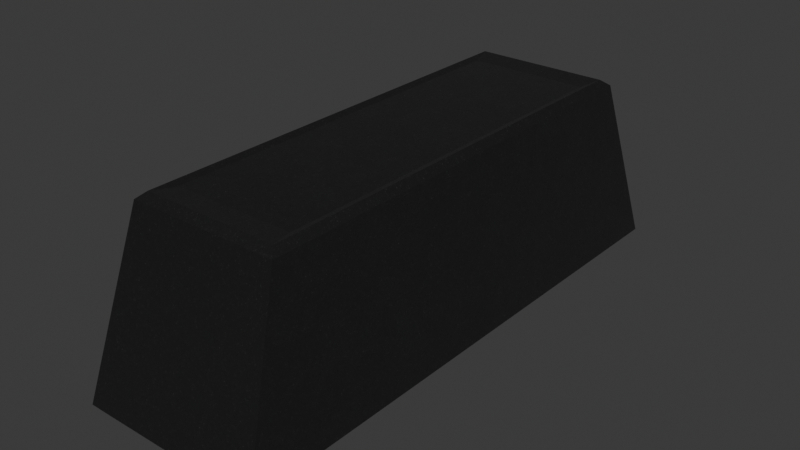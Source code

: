 # Source: iron_ingot.blend  (saved by Blender 4.3.34; exported with 4.5.12 LTS)
import bpy
from mathutils import Matrix  # noqa: F401  (used for matrix-valued properties, if any)

bpy.ops.wm.read_factory_settings(use_empty=True)
scene = bpy.context.scene
scene.name = 'Scene'

# ---- collections
col_collection = bpy.data.collections.new('Collection'); scene.collection.children.link(col_collection)

# ---- images (referenced by path relative to the original .blend; pixels are not part of the script)
import os
ASSET_DIR = os.environ.get("B2B_ASSET_DIR", "")  # directory of the original .blend (textures are referenced by path, not embedded)
HERE = os.path.dirname(os.path.abspath(__file__))  # packed textures are extracted next to this script under _unpacked/

def load_image(name, relpath, width, height, colorspace="sRGB"):
    """Load a texture the original file referenced (path relative to the .blend, or extracted next to this script)."""
    p = next((c for c in (os.path.join(HERE, relpath), os.path.join(ASSET_DIR, relpath)) if relpath and os.path.exists(c)), "")
    if p:
        img = bpy.data.images.load(p, check_existing=True)
        img.name = name
    else:  # same state as the original file: an image datablock whose file is absent (Cycles renders it pink)
        img = bpy.data.images.new(name, width, height)
        img.source = "FILE"
        img.filepath = "//" + (relpath or name)
    img.colorspace_settings.name = colorspace
    return img
img_metal_height_tif = load_image('metal_height.tif', '_unpacked/metal_height.71a72d09.tif', 2048, 2048, 'Non-Color')
img_metal_basecolor_jpg = load_image('metal_basecolor.jpg', '_unpacked/metal_basecolor.def2e7f0.jpg', 2048, 2048, 'sRGB')
img_metal_metallic_jpg = load_image('metal_metallic.jpg', '_unpacked/metal_metallic.8b3d3313.jpg', 2048, 2048, 'Non-Color')
img_metal_specular_jpg = load_image('metal_specular.jpg', '_unpacked/metal_specular.94b48f06.jpg', 2048, 2048, 'Non-Color')
img_metal_glossiness_jpg = load_image('metal_glossiness.jpg', '_unpacked/metal_glossiness.104219c3.jpg', 2048, 2048, 'Non-Color')
img_metal_normal_opengl_jpg = load_image('metal_normal_opengl.jpg', '_unpacked/metal_normal_opengl.6eecff72.jpg', 2048, 2048, 'Non-Color')

# ---- materials (node trees are filled in below, after node groups)
mat_silver_cast_iron = bpy.data.materials.new('Silver cast iron')
mat_silver_cast_iron.displacement_method = 'BOTH'

# ---- material node trees
mat_silver_cast_iron.use_nodes = True; mat_silver_cast_iron.node_tree.nodes.clear()
_N = mat_silver_cast_iron.node_tree.nodes; _L = mat_silver_cast_iron.node_tree.links
n0 = _N.new('ShaderNodeBsdfPrincipled'); n0.name = 'Principled BSDF'; n0.location = (10, 300)
n1 = _N.new('ShaderNodeOutputMaterial'); n1.name = 'Material Output'; n1.location = (300, 300)
n2 = _N.new('ShaderNodeTexImage'); n2.name = 'Image Texture'; n2.location = (88, -1160)
n2.label = 'Displacement'
n2.image = img_metal_height_tif
n3 = _N.new('ShaderNodeDisplacement'); n3.name = 'Displacement'; n3.location = (110, -400)
n3.inputs[2].default_value = 0.007
n4 = _N.new('ShaderNodeTexImage'); n4.name = 'Image Texture.001'; n4.location = (88, -40)
n4.label = 'Base Color'
n4.image = img_metal_basecolor_jpg
n5 = _N.new('ShaderNodeTexImage'); n5.name = 'Image Texture.002'; n5.location = (88, -320)
n5.label = 'Metallic'
n5.image = img_metal_metallic_jpg
n6 = _N.new('ShaderNodeTexImage'); n6.name = 'Image Texture.003'; n6.location = (88, -600)
n6.label = 'Specular IOR Level'
n6.image = img_metal_specular_jpg
n7 = _N.new('ShaderNodeTexImage'); n7.name = 'Image Texture.004'; n7.location = (88, -880)
n7.label = 'Roughness'
n7.image = img_metal_glossiness_jpg
n8 = _N.new('ShaderNodeInvert'); n8.name = 'Invert Color'; n8.location = (-240, -340)
n9 = _N.new('ShaderNodeTexImage'); n9.name = 'Image Texture.005'; n9.location = (88, -1440)
n9.label = 'Normal'
n9.image = img_metal_normal_opengl_jpg
n10 = _N.new('ShaderNodeNormalMap'); n10.name = 'Normal Map'; n10.location = (-240, -900)
n11 = _N.new('ShaderNodeMapping'); n11.name = 'Mapping'; n11.location = (230, -40)
n12 = _N.new('NodeReroute'); n12.name = 'Reroute'; n12.location = (38, -831)
n12.width = 16
n12.socket_idname = 'NodeSocketVector'
n13 = _N.new('ShaderNodeTexCoord'); n13.name = 'Texture Coordinate'; n13.location = (30, -40)
n14 = _N.new('NodeFrame'); n14.name = 'Frame'; n14.location = (-1270, 340)
n14.label = 'Mapping'
n14.width = 400
n15 = _N.new('NodeFrame'); n15.name = 'Frame.001'; n15.location = (-628, 540)
n15.label = 'Textures'
n15.width = 358
n2.parent = n15
n4.parent = n15
n5.parent = n15
n6.parent = n15
n7.parent = n15
n9.parent = n15
n11.parent = n14
n12.parent = n15
n13.parent = n14
_L.new(n0.outputs[0], n1.inputs[0])
_L.new(n2.outputs[0], n3.inputs[0])
_L.new(n3.outputs[0], n1.inputs[2])
_L.new(n4.outputs[0], n0.inputs[0])
_L.new(n5.outputs[0], n0.inputs[1])
_L.new(n6.outputs[0], n0.inputs[13])
_L.new(n7.outputs[0], n8.inputs[1])
_L.new(n8.outputs[0], n0.inputs[2])
_L.new(n9.outputs[0], n10.inputs[1])
_L.new(n10.outputs[0], n0.inputs[5])
_L.new(n12.outputs[0], n4.inputs[0])
_L.new(n12.outputs[0], n5.inputs[0])
_L.new(n12.outputs[0], n6.inputs[0])
_L.new(n12.outputs[0], n7.inputs[0])
_L.new(n12.outputs[0], n2.inputs[0])
_L.new(n12.outputs[0], n9.inputs[0])
_L.new(n11.outputs[0], n12.inputs[0])
_L.new(n13.outputs[2], n11.inputs[0])
n1.is_active_output = True

# ---- world
world_world = bpy.data.worlds.new('World'); scene.world = world_world
world_world.use_nodes = True; world_world.node_tree.nodes.clear()
_N = world_world.node_tree.nodes; _L = world_world.node_tree.links
n0 = _N.new('ShaderNodeOutputWorld'); n0.name = 'World Output'; n0.location = (300, 300)
n1 = _N.new('ShaderNodeBackground'); n1.name = 'Background'; n1.location = (10, 300)
n1.inputs[0].default_value = (0.05088, 0.05088, 0.05088, 1.0)
_L.new(n1.outputs[0], n0.inputs[0])
n0.is_active_output = True
world_world.color = (0.05088, 0.05088, 0.05088)
world_world.sun_shadow_jitter_overblur = 0.0

# ---- meshes
me_plane = bpy.data.meshes.new('Plane')
me_plane.from_pydata([(-0.7309, 2.345, 2.0), (-0.8067, 2.435, 1.933), (-0.8067, -2.443, 1.933), (-0.7309, -2.354, 2.0), (0.8067, -2.443, 1.933), (0.7309, -2.354, 2.0), (0.8067, 2.435, 1.933), (0.7309, 2.345, 2.0), (-0.9, -2.927, 0.0), (-0.9902, -2.998, 0.09754), (0.9903, -2.998, 0.09747), (-0.9902, 2.989, 0.09761), (0.9, 2.919, 0.0), (0.9902, 2.989, 0.09754), (0.9, -2.927, 0.0), (0.9903, -2.998, 0.09747), (-0.9901, 2.989, 0.09747), (-0.9, 2.919, 0.0), (-0.6518, -2.099, 1.975), (-0.6518, 2.091, 1.975), (0.6518, -2.099, 1.975), (0.6518, 2.091, 1.975)], [], [(9, 10, 4, 2), (0, 3, 18, 19), (8, 14, 15, 10, 9), (8, 17, 12, 14), (1, 2, 3, 0), (2, 4, 5, 3), (4, 6, 7, 5), (6, 1, 0, 7), (10, 15, 13, 6, 4), (16, 17, 8, 9, 11), (11, 9, 2, 1), (16, 13, 12, 17), (13, 15, 14, 12), (13, 16, 11, 1, 6), (18, 20, 21, 19), (3, 5, 20, 18), (7, 0, 19, 21), (5, 7, 21, 20)])
_uv = me_plane.uv_layers.new(name='UVMap')
_uv.uv.foreach_set('vector', [0.0, 0.0, 1.0, 0.0, 1.0, 0.0, 0.0, 0.0, 0.0432, 0.9857, 0.0432, 0.01429, 0.0432, 0.01429, 0.0432, 0.9857, 0.05, 0.01654, 0.95, 0.01654, 1.0, 0.0, 1.0, 0.0, 0.0, 0.0, 0.05, 0.01654, 0.05, 0.9835, 0.95, 0.9835, 0.95, 0.01654, 0.0, 1.0, 0.0, 0.0, 0.0432, 0.01429, 0.0432, 0.9857, 0.0, 0.0, 1.0, 0.0, 0.9568, 0.01429, 0.0432, 0.01429, 1.0, 0.0, 1.0, 1.0, 0.9568, 0.9857, 0.9568, 0.01429, 1.0, 1.0, 0.0, 1.0, 0.0432, 0.9857, 0.9568, 0.9857, 1.0, 0.0, 1.0, 0.0, 1.0, 1.0, 1.0, 1.0, 1.0, 0.0, 7.447e-05, 1.0, 0.05, 0.9835, 0.05, 0.01654, 0.0, 0.0, 0.0, 1.0, 0.0, 1.0, 0.0, 0.0, 0.0, 0.0, 0.0, 1.0, 7.447e-05, 1.0, 1.0, 1.0, 0.95, 0.9835, 0.05, 0.9835, 1.0, 1.0, 1.0, 0.0, 0.95, 0.01654, 0.95, 0.9835, 1.0, 1.0, 7.447e-05, 1.0, 0.0, 1.0, 0.0, 1.0, 1.0, 1.0, 0.0432, 0.01429, 0.9568, 0.01429, 0.9568, 0.9857, 0.0432, 0.9857, 0.0432, 0.01429, 0.9568, 0.01429, 0.9568, 0.01429, 0.0432, 0.01429, 0.9568, 0.9857, 0.0432, 0.9857, 0.0432, 0.9857, 0.9568, 0.9857, 0.9568, 0.01429, 0.9568, 0.9857, 0.9568, 0.9857, 0.9568, 0.01429])
_uv = me_plane.uv_layers.new(name='automap')
_uv.uv.foreach_set('vector', [0.3447, 0.3585, 0.6553, 0.3584, 0.6265, 0.6463, 0.3735, 0.6463, 0.3854, 0.8685, 0.3854, 0.1315, 0.3978, 0.1714, 0.3978, 0.8286, 0.3588, 0.3432, 0.6412, 0.3432, 0.6553, 0.3584, 0.6553, 0.3584, 0.3447, 0.3585, 0.3588, 0.04155, 0.3588, 0.9584, 0.6412, 0.9584, 0.6412, 0.04155, 0.3735, 0.8825, 0.3735, 0.1175, 0.3854, 0.1315, 0.3854, 0.8685, 0.3735, 0.1175, 0.6265, 0.1175, 0.6146, 0.1315, 0.3854, 0.1315, 0.6265, 0.1175, 0.6265, 0.8825, 0.6146, 0.8685, 0.6146, 0.1315, 0.6265, 0.8825, 0.3735, 0.8825, 0.3854, 0.8685, 0.6146, 0.8685, 0.03049, 0.3584, 0.03049, 0.3584, 0.9695, 0.3585, 0.8825, 0.6463, 0.1175, 0.6463, 0.9695, 0.3584, 0.9584, 0.3432, 0.04155, 0.3432, 0.0305, 0.3585, 0.9695, 0.3585, 0.9695, 0.3585, 0.0305, 0.3585, 0.1175, 0.6463, 0.8825, 0.6463, 0.3447, 0.3584, 0.6553, 0.3585, 0.6412, 0.3432, 0.3588, 0.3432, 0.9695, 0.3585, 0.03049, 0.3584, 0.04155, 0.3432, 0.9584, 0.3432, 0.6553, 0.3585, 0.3447, 0.3584, 0.3447, 0.3585, 0.3735, 0.6463, 0.6265, 0.6463, 0.3978, 0.1714, 0.6022, 0.1714, 0.6022, 0.8286, 0.3978, 0.8286, 0.3854, 0.1315, 0.6146, 0.1315, 0.6022, 0.1714, 0.3978, 0.1714, 0.6146, 0.8685, 0.3854, 0.8685, 0.3978, 0.8286, 0.6022, 0.8286, 0.6146, 0.1315, 0.6146, 0.8685, 0.6022, 0.8286, 0.6022, 0.1714])
_uv.active_render = True
me_plane.materials.append(mat_silver_cast_iron)
me_plane.auto_texspace = False
me_plane.update()

# ---- objects
ob_iron = bpy.data.objects.new('iron', me_plane)

# ---- transforms, parenting, visibility, modifiers, constraints
ob_iron.location = (0.0, 0.0, 0.0)

# ---- collection membership
col_collection.objects.link(ob_iron)

# ---- scene / render settings (as saved in the file)
scene.frame_start = 1; scene.frame_end = 250; scene.frame_set(1)
scene.render.engine = 'BLENDER_EEVEE_NEXT'
bpy.context.view_layer.update()

# ---- added for rendering (the .blend has no active camera and no usable light): camera, sun
cam_auto = bpy.data.cameras.new('AutoCamera')
cam_auto.lens = 50.0
cam_auto.sensor_width = 36.0
cam_auto.clip_end = 1000.0
ob_auto_camera = bpy.data.objects.new('AutoCamera', cam_auto)
scene.collection.objects.link(ob_auto_camera)
ob_auto_camera.location = (6.1211, -7.3495, 5.89688)
ob_auto_camera.rotation_euler = (1.09748, -7.21219e-08, 0.694738)
scene.camera = ob_auto_camera
light_auto_sun = bpy.data.lights.new('AutoSun', 'SUN')
light_auto_sun.energy = 3.0
light_auto_sun.angle = 0.0523599
ob_auto_sun = bpy.data.objects.new('AutoSun', light_auto_sun)
scene.collection.objects.link(ob_auto_sun)
ob_auto_sun.rotation_euler = (0.872665, 0.174533, 0.523599)
bpy.context.view_layer.update()
